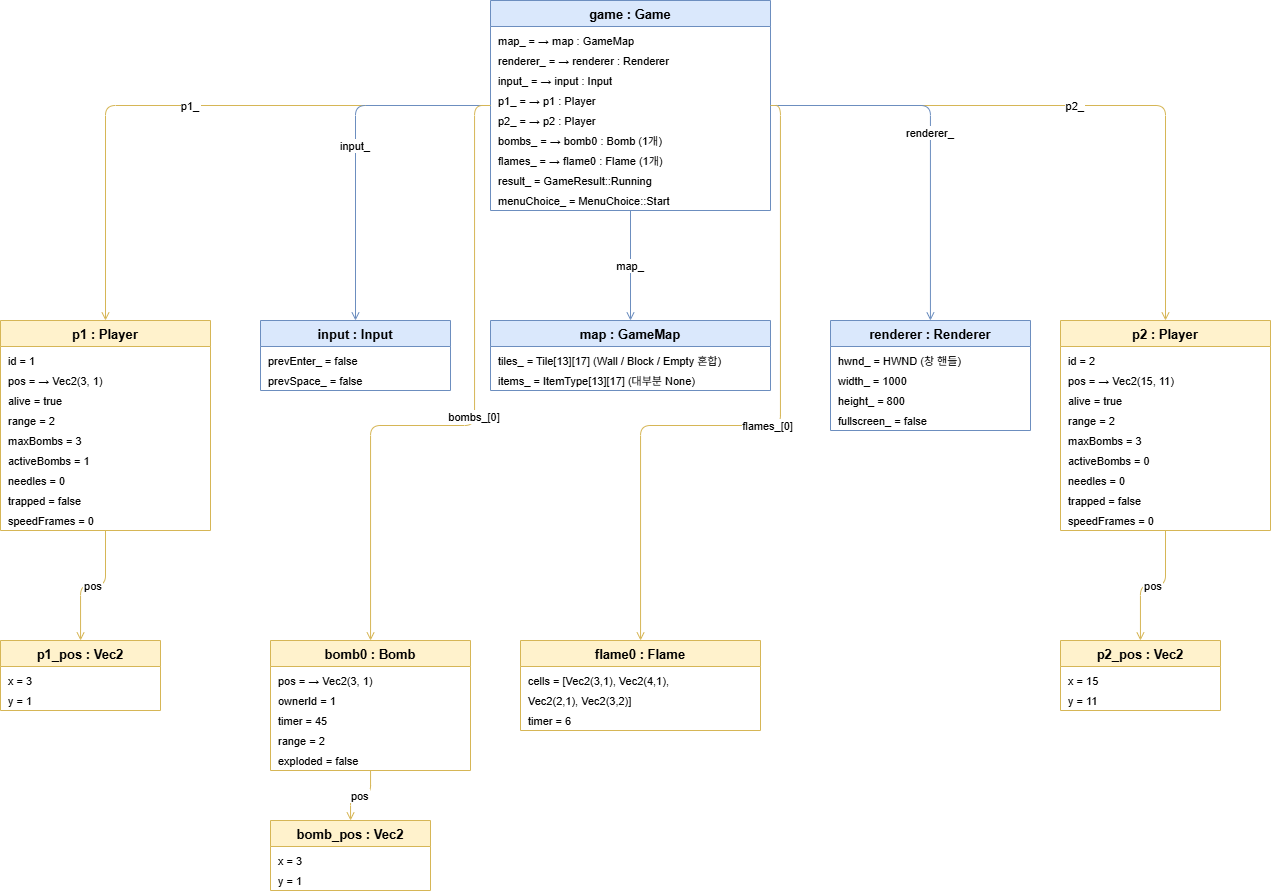

The diagram above was exported from draw.io. Its source (the exported page's mxGraphModel, read from the mxfile embedded in the PNG):
<mxGraphModel dx="1536" dy="927" grid="0" gridSize="10" guides="1" tooltips="1" connect="1" arrows="1" fold="1" page="1" pageScale="1" pageWidth="1654" pageHeight="1169" math="0" shadow="0">
  <root>
    <mxCell id="0" />
    <mxCell id="1" parent="0" />
    <mxCell id="dmgt7KBume-W7039HclP-280" parent="1" style="swimlane;fontStyle=1;align=center;startSize=26;fillColor=#dae8fc;strokeColor=#6c8ebf;fontSize=13;" value="game : Game" vertex="1">
      <mxGeometry height="210" width="280" x="677" y="106" as="geometry" />
    </mxCell>
    <mxCell id="dmgt7KBume-W7039HclP-281" parent="dmgt7KBume-W7039HclP-280" style="text;align=left;spacingLeft=6;verticalAlign=middle;fontSize=11;" value="map_ = → map : GameMap" vertex="1">
      <mxGeometry height="20" width="280" y="30" as="geometry" />
    </mxCell>
    <mxCell id="dmgt7KBume-W7039HclP-282" parent="dmgt7KBume-W7039HclP-280" style="text;align=left;spacingLeft=6;verticalAlign=middle;fontSize=11;" value="renderer_ = → renderer : Renderer" vertex="1">
      <mxGeometry height="20" width="280" y="50" as="geometry" />
    </mxCell>
    <mxCell id="dmgt7KBume-W7039HclP-283" parent="dmgt7KBume-W7039HclP-280" style="text;align=left;spacingLeft=6;verticalAlign=middle;fontSize=11;" value="input_ = → input : Input" vertex="1">
      <mxGeometry height="20" width="280" y="70" as="geometry" />
    </mxCell>
    <mxCell id="dmgt7KBume-W7039HclP-284" parent="dmgt7KBume-W7039HclP-280" style="text;align=left;spacingLeft=6;verticalAlign=middle;fontSize=11;" value="p1_ = → p1 : Player" vertex="1">
      <mxGeometry height="20" width="280" y="90" as="geometry" />
    </mxCell>
    <mxCell id="dmgt7KBume-W7039HclP-285" parent="dmgt7KBume-W7039HclP-280" style="text;align=left;spacingLeft=6;verticalAlign=middle;fontSize=11;" value="p2_ = → p2 : Player" vertex="1">
      <mxGeometry height="20" width="280" y="110" as="geometry" />
    </mxCell>
    <mxCell id="dmgt7KBume-W7039HclP-286" parent="dmgt7KBume-W7039HclP-280" style="text;align=left;spacingLeft=6;verticalAlign=middle;fontSize=11;" value="bombs_ = → bomb0 : Bomb (1개)" vertex="1">
      <mxGeometry height="20" width="280" y="130" as="geometry" />
    </mxCell>
    <mxCell id="dmgt7KBume-W7039HclP-287" parent="dmgt7KBume-W7039HclP-280" style="text;align=left;spacingLeft=6;verticalAlign=middle;fontSize=11;" value="flames_ = → flame0 : Flame (1개)" vertex="1">
      <mxGeometry height="20" width="280" y="150" as="geometry" />
    </mxCell>
    <mxCell id="dmgt7KBume-W7039HclP-288" parent="dmgt7KBume-W7039HclP-280" style="text;align=left;spacingLeft=6;verticalAlign=middle;fontSize=11;" value="result_ = GameResult::Running" vertex="1">
      <mxGeometry height="20" width="280" y="170" as="geometry" />
    </mxCell>
    <mxCell id="dmgt7KBume-W7039HclP-289" parent="dmgt7KBume-W7039HclP-280" style="text;align=left;spacingLeft=6;verticalAlign=middle;fontSize=11;" value="menuChoice_ = MenuChoice::Start" vertex="1">
      <mxGeometry height="20" width="280" y="190" as="geometry" />
    </mxCell>
    <mxCell id="dmgt7KBume-W7039HclP-290" parent="1" style="swimlane;fontStyle=1;align=center;startSize=26;fillColor=#fff2cc;strokeColor=#d6b656;fontSize=13;" value="p1 : Player" vertex="1">
      <mxGeometry height="210" width="210" x="187" y="426" as="geometry" />
    </mxCell>
    <mxCell id="dmgt7KBume-W7039HclP-291" parent="dmgt7KBume-W7039HclP-290" style="text;align=left;spacingLeft=6;verticalAlign=middle;fontSize=11;" value="id = 1" vertex="1">
      <mxGeometry height="20" width="210" y="30" as="geometry" />
    </mxCell>
    <mxCell id="dmgt7KBume-W7039HclP-292" parent="dmgt7KBume-W7039HclP-290" style="text;align=left;spacingLeft=6;verticalAlign=middle;fontSize=11;" value="pos = → Vec2(3, 1)" vertex="1">
      <mxGeometry height="20" width="210" y="50" as="geometry" />
    </mxCell>
    <mxCell id="dmgt7KBume-W7039HclP-293" parent="dmgt7KBume-W7039HclP-290" style="text;align=left;spacingLeft=6;verticalAlign=middle;fontSize=11;" value="alive = true" vertex="1">
      <mxGeometry height="20" width="210" y="70" as="geometry" />
    </mxCell>
    <mxCell id="dmgt7KBume-W7039HclP-294" parent="dmgt7KBume-W7039HclP-290" style="text;align=left;spacingLeft=6;verticalAlign=middle;fontSize=11;" value="range = 2" vertex="1">
      <mxGeometry height="20" width="210" y="90" as="geometry" />
    </mxCell>
    <mxCell id="dmgt7KBume-W7039HclP-295" parent="dmgt7KBume-W7039HclP-290" style="text;align=left;spacingLeft=6;verticalAlign=middle;fontSize=11;" value="maxBombs = 3" vertex="1">
      <mxGeometry height="20" width="210" y="110" as="geometry" />
    </mxCell>
    <mxCell id="dmgt7KBume-W7039HclP-296" parent="dmgt7KBume-W7039HclP-290" style="text;align=left;spacingLeft=6;verticalAlign=middle;fontSize=11;" value="activeBombs = 1" vertex="1">
      <mxGeometry height="20" width="210" y="130" as="geometry" />
    </mxCell>
    <mxCell id="dmgt7KBume-W7039HclP-297" parent="dmgt7KBume-W7039HclP-290" style="text;align=left;spacingLeft=6;verticalAlign=middle;fontSize=11;" value="needles = 0" vertex="1">
      <mxGeometry height="20" width="210" y="150" as="geometry" />
    </mxCell>
    <mxCell id="dmgt7KBume-W7039HclP-298" parent="dmgt7KBume-W7039HclP-290" style="text;align=left;spacingLeft=6;verticalAlign=middle;fontSize=11;" value="trapped = false" vertex="1">
      <mxGeometry height="20" width="210" y="170" as="geometry" />
    </mxCell>
    <mxCell id="dmgt7KBume-W7039HclP-299" parent="dmgt7KBume-W7039HclP-290" style="text;align=left;spacingLeft=6;verticalAlign=middle;fontSize=11;" value="speedFrames = 0" vertex="1">
      <mxGeometry height="20" width="210" y="190" as="geometry" />
    </mxCell>
    <mxCell id="dmgt7KBume-W7039HclP-300" parent="1" style="swimlane;fontStyle=1;align=center;startSize=26;fillColor=#fff2cc;strokeColor=#d6b656;fontSize=13;" value="p2 : Player" vertex="1">
      <mxGeometry height="210" width="210" x="1247" y="426" as="geometry" />
    </mxCell>
    <mxCell id="dmgt7KBume-W7039HclP-301" parent="dmgt7KBume-W7039HclP-300" style="text;align=left;spacingLeft=6;verticalAlign=middle;fontSize=11;" value="id = 2" vertex="1">
      <mxGeometry height="20" width="210" y="30" as="geometry" />
    </mxCell>
    <mxCell id="dmgt7KBume-W7039HclP-302" parent="dmgt7KBume-W7039HclP-300" style="text;align=left;spacingLeft=6;verticalAlign=middle;fontSize=11;" value="pos = → Vec2(15, 11)" vertex="1">
      <mxGeometry height="20" width="210" y="50" as="geometry" />
    </mxCell>
    <mxCell id="dmgt7KBume-W7039HclP-303" parent="dmgt7KBume-W7039HclP-300" style="text;align=left;spacingLeft=6;verticalAlign=middle;fontSize=11;" value="alive = true" vertex="1">
      <mxGeometry height="20" width="210" y="70" as="geometry" />
    </mxCell>
    <mxCell id="dmgt7KBume-W7039HclP-304" parent="dmgt7KBume-W7039HclP-300" style="text;align=left;spacingLeft=6;verticalAlign=middle;fontSize=11;" value="range = 2" vertex="1">
      <mxGeometry height="20" width="210" y="90" as="geometry" />
    </mxCell>
    <mxCell id="dmgt7KBume-W7039HclP-305" parent="dmgt7KBume-W7039HclP-300" style="text;align=left;spacingLeft=6;verticalAlign=middle;fontSize=11;" value="maxBombs = 3" vertex="1">
      <mxGeometry height="20" width="210" y="110" as="geometry" />
    </mxCell>
    <mxCell id="dmgt7KBume-W7039HclP-306" parent="dmgt7KBume-W7039HclP-300" style="text;align=left;spacingLeft=6;verticalAlign=middle;fontSize=11;" value="activeBombs = 0" vertex="1">
      <mxGeometry height="20" width="210" y="130" as="geometry" />
    </mxCell>
    <mxCell id="dmgt7KBume-W7039HclP-307" parent="dmgt7KBume-W7039HclP-300" style="text;align=left;spacingLeft=6;verticalAlign=middle;fontSize=11;" value="needles = 0" vertex="1">
      <mxGeometry height="20" width="210" y="150" as="geometry" />
    </mxCell>
    <mxCell id="dmgt7KBume-W7039HclP-308" parent="dmgt7KBume-W7039HclP-300" style="text;align=left;spacingLeft=6;verticalAlign=middle;fontSize=11;" value="trapped = false" vertex="1">
      <mxGeometry height="20" width="210" y="170" as="geometry" />
    </mxCell>
    <mxCell id="dmgt7KBume-W7039HclP-309" parent="dmgt7KBume-W7039HclP-300" style="text;align=left;spacingLeft=6;verticalAlign=middle;fontSize=11;" value="speedFrames = 0" vertex="1">
      <mxGeometry height="20" width="210" y="190" as="geometry" />
    </mxCell>
    <mxCell id="dmgt7KBume-W7039HclP-310" parent="1" style="swimlane;fontStyle=1;align=center;startSize=26;fillColor=#dae8fc;strokeColor=#6c8ebf;fontSize=13;" value="map : GameMap" vertex="1">
      <mxGeometry height="70" width="280" x="677" y="426" as="geometry" />
    </mxCell>
    <mxCell id="dmgt7KBume-W7039HclP-311" parent="dmgt7KBume-W7039HclP-310" style="text;align=left;spacingLeft=6;verticalAlign=middle;fontSize=11;" value="tiles_ = Tile[13][17]  (Wall / Block / Empty 혼합)" vertex="1">
      <mxGeometry height="20" width="280" y="30" as="geometry" />
    </mxCell>
    <mxCell id="dmgt7KBume-W7039HclP-312" parent="dmgt7KBume-W7039HclP-310" style="text;align=left;spacingLeft=6;verticalAlign=middle;fontSize=11;" value="items_ = ItemType[13][17]  (대부분 None)" vertex="1">
      <mxGeometry height="20" width="280" y="50" as="geometry" />
    </mxCell>
    <mxCell id="dmgt7KBume-W7039HclP-313" parent="1" style="swimlane;fontStyle=1;align=center;startSize=26;fillColor=#dae8fc;strokeColor=#6c8ebf;fontSize=13;" value="renderer : Renderer" vertex="1">
      <mxGeometry height="110" width="200" x="1017" y="426" as="geometry" />
    </mxCell>
    <mxCell id="dmgt7KBume-W7039HclP-314" parent="dmgt7KBume-W7039HclP-313" style="text;align=left;spacingLeft=6;verticalAlign=middle;fontSize=11;" value="hwnd_ = HWND (창 핸들)" vertex="1">
      <mxGeometry height="20" width="200" y="30" as="geometry" />
    </mxCell>
    <mxCell id="dmgt7KBume-W7039HclP-315" parent="dmgt7KBume-W7039HclP-313" style="text;align=left;spacingLeft=6;verticalAlign=middle;fontSize=11;" value="width_ = 1000" vertex="1">
      <mxGeometry height="20" width="200" y="50" as="geometry" />
    </mxCell>
    <mxCell id="dmgt7KBume-W7039HclP-316" parent="dmgt7KBume-W7039HclP-313" style="text;align=left;spacingLeft=6;verticalAlign=middle;fontSize=11;" value="height_ = 800" vertex="1">
      <mxGeometry height="20" width="200" y="70" as="geometry" />
    </mxCell>
    <mxCell id="dmgt7KBume-W7039HclP-317" parent="dmgt7KBume-W7039HclP-313" style="text;align=left;spacingLeft=6;verticalAlign=middle;fontSize=11;" value="fullscreen_ = false" vertex="1">
      <mxGeometry height="20" width="200" y="90" as="geometry" />
    </mxCell>
    <mxCell id="dmgt7KBume-W7039HclP-318" parent="1" style="swimlane;fontStyle=1;align=center;startSize=26;fillColor=#dae8fc;strokeColor=#6c8ebf;fontSize=13;" value="input : Input" vertex="1">
      <mxGeometry height="70" width="190" x="447" y="426" as="geometry" />
    </mxCell>
    <mxCell id="dmgt7KBume-W7039HclP-319" parent="dmgt7KBume-W7039HclP-318" style="text;align=left;spacingLeft=6;verticalAlign=middle;fontSize=11;" value="prevEnter_ = false" vertex="1">
      <mxGeometry height="20" width="190" y="30" as="geometry" />
    </mxCell>
    <mxCell id="dmgt7KBume-W7039HclP-320" parent="dmgt7KBume-W7039HclP-318" style="text;align=left;spacingLeft=6;verticalAlign=middle;fontSize=11;" value="prevSpace_ = false" vertex="1">
      <mxGeometry height="20" width="190" y="50" as="geometry" />
    </mxCell>
    <mxCell id="dmgt7KBume-W7039HclP-321" parent="1" style="swimlane;fontStyle=1;align=center;startSize=26;fillColor=#fff2cc;strokeColor=#d6b656;fontSize=13;" value="bomb0 : Bomb" vertex="1">
      <mxGeometry height="130" width="200" x="457" y="746" as="geometry" />
    </mxCell>
    <mxCell id="dmgt7KBume-W7039HclP-322" parent="dmgt7KBume-W7039HclP-321" style="text;align=left;spacingLeft=6;verticalAlign=middle;fontSize=11;" value="pos = → Vec2(3, 1)" vertex="1">
      <mxGeometry height="20" width="200" y="30" as="geometry" />
    </mxCell>
    <mxCell id="dmgt7KBume-W7039HclP-323" parent="dmgt7KBume-W7039HclP-321" style="text;align=left;spacingLeft=6;verticalAlign=middle;fontSize=11;" value="ownerId = 1" vertex="1">
      <mxGeometry height="20" width="200" y="50" as="geometry" />
    </mxCell>
    <mxCell id="dmgt7KBume-W7039HclP-324" parent="dmgt7KBume-W7039HclP-321" style="text;align=left;spacingLeft=6;verticalAlign=middle;fontSize=11;" value="timer = 45" vertex="1">
      <mxGeometry height="20" width="200" y="70" as="geometry" />
    </mxCell>
    <mxCell id="dmgt7KBume-W7039HclP-325" parent="dmgt7KBume-W7039HclP-321" style="text;align=left;spacingLeft=6;verticalAlign=middle;fontSize=11;" value="range = 2" vertex="1">
      <mxGeometry height="20" width="200" y="90" as="geometry" />
    </mxCell>
    <mxCell id="dmgt7KBume-W7039HclP-326" parent="dmgt7KBume-W7039HclP-321" style="text;align=left;spacingLeft=6;verticalAlign=middle;fontSize=11;" value="exploded = false" vertex="1">
      <mxGeometry height="20" width="200" y="110" as="geometry" />
    </mxCell>
    <mxCell id="dmgt7KBume-W7039HclP-327" parent="1" style="swimlane;fontStyle=1;align=center;startSize=26;fillColor=#fff2cc;strokeColor=#d6b656;fontSize=13;" value="flame0 : Flame" vertex="1">
      <mxGeometry height="90" width="240" x="707" y="746" as="geometry" />
    </mxCell>
    <mxCell id="dmgt7KBume-W7039HclP-328" parent="dmgt7KBume-W7039HclP-327" style="text;align=left;spacingLeft=6;verticalAlign=middle;fontSize=11;" value="cells = [Vec2(3,1), Vec2(4,1)," vertex="1">
      <mxGeometry height="20" width="240" y="30" as="geometry" />
    </mxCell>
    <mxCell id="dmgt7KBume-W7039HclP-329" parent="dmgt7KBume-W7039HclP-327" style="text;align=left;spacingLeft=6;verticalAlign=middle;fontSize=11;" value="         Vec2(2,1), Vec2(3,2)]" vertex="1">
      <mxGeometry height="20" width="240" y="50" as="geometry" />
    </mxCell>
    <mxCell id="dmgt7KBume-W7039HclP-330" parent="dmgt7KBume-W7039HclP-327" style="text;align=left;spacingLeft=6;verticalAlign=middle;fontSize=11;" value="timer = 6" vertex="1">
      <mxGeometry height="20" width="240" y="70" as="geometry" />
    </mxCell>
    <mxCell id="dmgt7KBume-W7039HclP-331" parent="1" style="swimlane;fontStyle=1;align=center;startSize=26;fillColor=#fff2cc;strokeColor=#d6b656;fontSize=13;" value="p1_pos : Vec2" vertex="1">
      <mxGeometry height="70" width="160" x="187" y="746" as="geometry" />
    </mxCell>
    <mxCell id="dmgt7KBume-W7039HclP-332" parent="dmgt7KBume-W7039HclP-331" style="text;align=left;spacingLeft=6;verticalAlign=middle;fontSize=11;" value="x = 3" vertex="1">
      <mxGeometry height="20" width="160" y="30" as="geometry" />
    </mxCell>
    <mxCell id="dmgt7KBume-W7039HclP-333" parent="dmgt7KBume-W7039HclP-331" style="text;align=left;spacingLeft=6;verticalAlign=middle;fontSize=11;" value="y = 1" vertex="1">
      <mxGeometry height="20" width="160" y="50" as="geometry" />
    </mxCell>
    <mxCell id="dmgt7KBume-W7039HclP-334" parent="1" style="swimlane;fontStyle=1;align=center;startSize=26;fillColor=#fff2cc;strokeColor=#d6b656;fontSize=13;" value="p2_pos : Vec2" vertex="1">
      <mxGeometry height="70" width="160" x="1247" y="746" as="geometry" />
    </mxCell>
    <mxCell id="dmgt7KBume-W7039HclP-335" parent="dmgt7KBume-W7039HclP-334" style="text;align=left;spacingLeft=6;verticalAlign=middle;fontSize=11;" value="x = 15" vertex="1">
      <mxGeometry height="20" width="160" y="30" as="geometry" />
    </mxCell>
    <mxCell id="dmgt7KBume-W7039HclP-336" parent="dmgt7KBume-W7039HclP-334" style="text;align=left;spacingLeft=6;verticalAlign=middle;fontSize=11;" value="y = 11" vertex="1">
      <mxGeometry height="20" width="160" y="50" as="geometry" />
    </mxCell>
    <mxCell id="dmgt7KBume-W7039HclP-337" parent="1" style="swimlane;fontStyle=1;align=center;startSize=26;fillColor=#fff2cc;strokeColor=#d6b656;fontSize=13;" value="bomb_pos : Vec2" vertex="1">
      <mxGeometry height="70" width="160" x="457" y="926" as="geometry" />
    </mxCell>
    <mxCell id="dmgt7KBume-W7039HclP-338" parent="dmgt7KBume-W7039HclP-337" style="text;align=left;spacingLeft=6;verticalAlign=middle;fontSize=11;" value="x = 3" vertex="1">
      <mxGeometry height="20" width="160" y="30" as="geometry" />
    </mxCell>
    <mxCell id="dmgt7KBume-W7039HclP-339" parent="dmgt7KBume-W7039HclP-337" style="text;align=left;spacingLeft=6;verticalAlign=middle;fontSize=11;" value="y = 1" vertex="1">
      <mxGeometry height="20" width="160" y="50" as="geometry" />
    </mxCell>
    <mxCell id="dmgt7KBume-W7039HclP-340" edge="1" parent="1" source="dmgt7KBume-W7039HclP-280" style="edgeStyle=orthogonalEdgeStyle;endArrow=open;endFill=0;strokeColor=#d6b656;fontSize=11;" target="dmgt7KBume-W7039HclP-290" value="p1_">
      <mxGeometry relative="1" as="geometry" />
    </mxCell>
    <mxCell id="dmgt7KBume-W7039HclP-341" edge="1" parent="1" source="dmgt7KBume-W7039HclP-280" style="edgeStyle=orthogonalEdgeStyle;endArrow=open;endFill=0;strokeColor=#d6b656;fontSize=11;" target="dmgt7KBume-W7039HclP-300" value="p2_">
      <mxGeometry relative="1" as="geometry" />
    </mxCell>
    <mxCell id="dmgt7KBume-W7039HclP-342" edge="1" parent="1" source="dmgt7KBume-W7039HclP-280" style="edgeStyle=orthogonalEdgeStyle;endArrow=open;endFill=0;strokeColor=#6c8ebf;fontSize=11;" target="dmgt7KBume-W7039HclP-310" value="map_">
      <mxGeometry relative="1" as="geometry" />
    </mxCell>
    <mxCell id="dmgt7KBume-W7039HclP-343" edge="1" parent="1" source="dmgt7KBume-W7039HclP-280" style="edgeStyle=orthogonalEdgeStyle;endArrow=open;endFill=0;strokeColor=#6c8ebf;fontSize=11;" target="dmgt7KBume-W7039HclP-313" value="renderer_">
      <mxGeometry relative="1" as="geometry" />
    </mxCell>
    <mxCell id="dmgt7KBume-W7039HclP-344" edge="1" parent="1" source="dmgt7KBume-W7039HclP-280" style="edgeStyle=orthogonalEdgeStyle;endArrow=open;endFill=0;strokeColor=#6c8ebf;fontSize=11;" target="dmgt7KBume-W7039HclP-318" value="input_">
      <mxGeometry relative="1" as="geometry" />
    </mxCell>
    <mxCell id="dmgt7KBume-W7039HclP-345" edge="1" parent="1" source="dmgt7KBume-W7039HclP-284" style="edgeStyle=orthogonalEdgeStyle;endArrow=open;endFill=0;strokeColor=#d6b656;fontSize=11;exitX=0;exitY=0.75;exitDx=0;exitDy=0;" target="dmgt7KBume-W7039HclP-321" value="bombs_[0]">
      <mxGeometry relative="1" as="geometry">
        <Array as="points">
          <mxPoint x="661" y="211" />
          <mxPoint x="661" y="531" />
          <mxPoint x="557" y="531" />
        </Array>
        <mxPoint x="817" y="321" as="sourcePoint" />
      </mxGeometry>
    </mxCell>
    <mxCell id="dmgt7KBume-W7039HclP-346" edge="1" parent="1" source="dmgt7KBume-W7039HclP-280" style="edgeStyle=orthogonalEdgeStyle;endArrow=open;endFill=0;strokeColor=#d6b656;fontSize=11;" target="dmgt7KBume-W7039HclP-327" value="flames_[0]">
      <mxGeometry relative="1" as="geometry">
        <Array as="points">
          <mxPoint x="967" y="211" />
          <mxPoint x="967" y="531" />
          <mxPoint x="827" y="531" />
        </Array>
      </mxGeometry>
    </mxCell>
    <mxCell id="dmgt7KBume-W7039HclP-347" edge="1" parent="1" source="dmgt7KBume-W7039HclP-290" style="edgeStyle=orthogonalEdgeStyle;endArrow=open;endFill=0;strokeColor=#d6b656;fontSize=11;" target="dmgt7KBume-W7039HclP-331" value="pos">
      <mxGeometry relative="1" as="geometry" />
    </mxCell>
    <mxCell id="dmgt7KBume-W7039HclP-348" edge="1" parent="1" source="dmgt7KBume-W7039HclP-300" style="edgeStyle=orthogonalEdgeStyle;endArrow=open;endFill=0;strokeColor=#d6b656;fontSize=11;" target="dmgt7KBume-W7039HclP-334" value="pos">
      <mxGeometry relative="1" as="geometry" />
    </mxCell>
    <mxCell id="dmgt7KBume-W7039HclP-349" edge="1" parent="1" source="dmgt7KBume-W7039HclP-321" style="edgeStyle=orthogonalEdgeStyle;endArrow=open;endFill=0;strokeColor=#d6b656;fontSize=11;" target="dmgt7KBume-W7039HclP-337" value="pos">
      <mxGeometry relative="1" as="geometry" />
    </mxCell>
  </root>
</mxGraphModel>